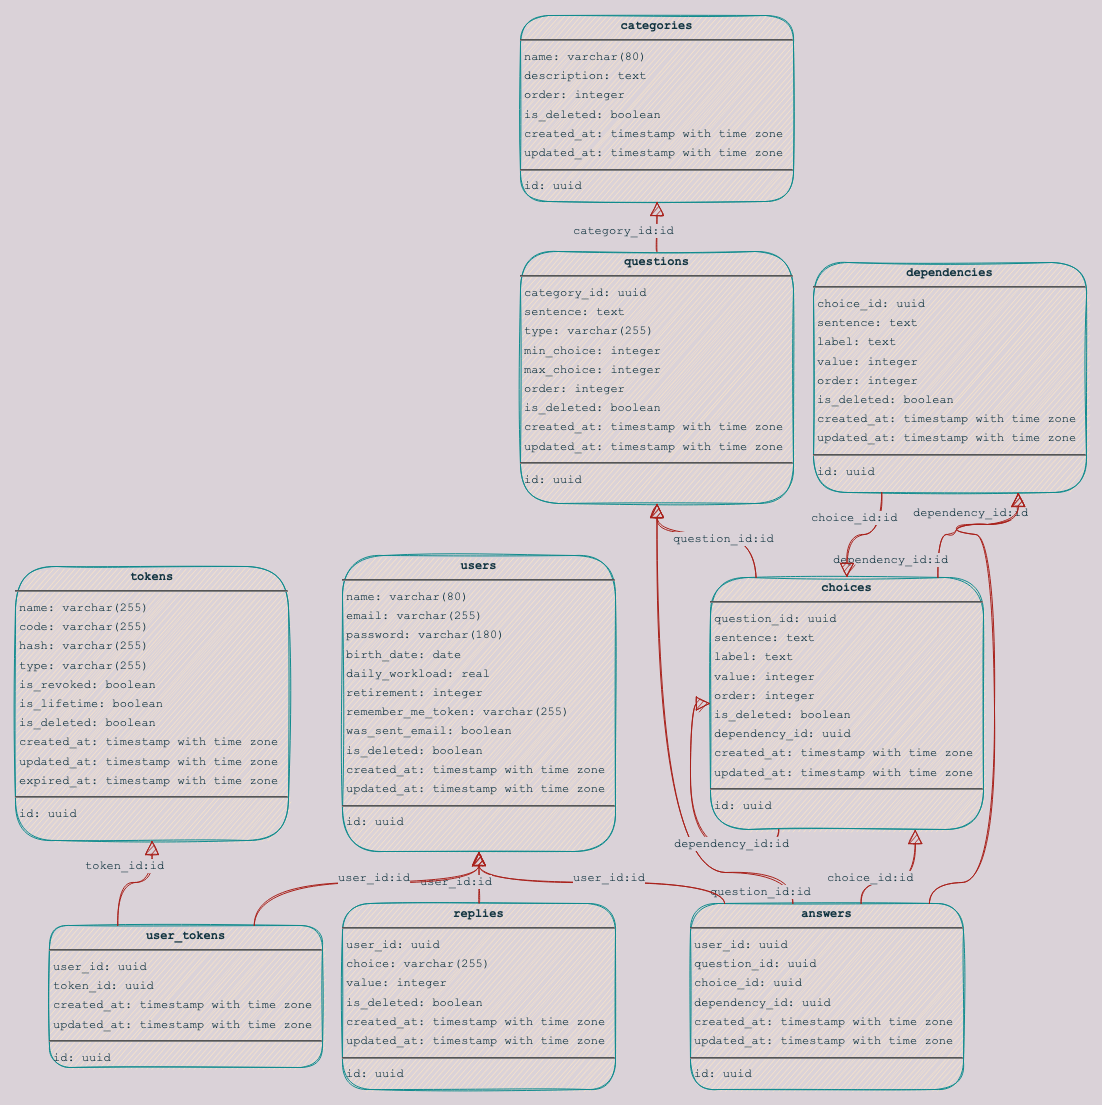

The diagram above was exported from draw.io. Its source (the exported page's mxGraphModel, read from the mxfile embedded in the PNG):
<mxGraphModel dx="2050" dy="1277" grid="1" gridSize="10" guides="1" tooltips="1" connect="1" arrows="1" fold="1" page="0" pageScale="1" pageWidth="827" pageHeight="1169" background="#DAD2D8" math="0" shadow="0">
  <root>
    <mxCell id="0" />
    <mxCell id="1" parent="0" />
    <mxCell id="node8" value="&lt;p style=&quot;margin: 4px 0px 0px; text-align: center; font-size: 12px;&quot;&gt;&lt;b style=&quot;font-size: 12px;&quot;&gt;answers&lt;/b&gt;&lt;/p&gt;&lt;hr style=&quot;font-size: 12px;&quot;&gt;&lt;p style=&quot;margin: 0px 0px 0px 4px; line-height: 1.6; font-size: 12px;&quot;&gt; user_id: uuid&lt;br style=&quot;font-size: 12px;&quot;&gt; question_id: uuid&lt;br style=&quot;font-size: 12px;&quot;&gt; choice_id: uuid&lt;br style=&quot;font-size: 12px;&quot;&gt; dependency_id: uuid&lt;br style=&quot;font-size: 12px;&quot;&gt; created_at: timestamp with time zone&lt;br style=&quot;font-size: 12px;&quot;&gt; updated_at: timestamp with time zone&lt;/p&gt;&lt;hr style=&quot;font-size: 12px;&quot;&gt;&lt;p style=&quot;margin: 0px 0px 0px 4px; line-height: 1.6; font-size: 12px;&quot;&gt; id: uuid&lt;/p&gt;" style="verticalAlign=top;align=left;overflow=fill;fontSize=12;fontFamily=Courier New;html=1;rounded=1;shadow=0;comic=0;labelBackgroundColor=none;strokeWidth=1;fillColor=#FAE5C7;strokeColor=#0F8B8D;fontColor=#143642;sketch=1;" parent="1" vertex="1">
      <mxGeometry x="538" y="740" width="273" height="186" as="geometry" />
    </mxCell>
    <mxCell id="node7" value="&lt;p style=&quot;margin: 4px 0px 0px; text-align: center; font-size: 12px;&quot;&gt;&lt;b style=&quot;font-size: 12px;&quot;&gt;categories&lt;/b&gt;&lt;/p&gt;&lt;hr style=&quot;font-size: 12px;&quot;&gt;&lt;p style=&quot;margin: 0px 0px 0px 4px; line-height: 1.6; font-size: 12px;&quot;&gt; name: varchar(80)&lt;br style=&quot;font-size: 12px;&quot;&gt; description: text&lt;br style=&quot;font-size: 12px;&quot;&gt; order: integer&lt;br style=&quot;font-size: 12px;&quot;&gt; is_deleted: boolean&lt;br style=&quot;font-size: 12px;&quot;&gt; created_at: timestamp with time zone&lt;br style=&quot;font-size: 12px;&quot;&gt; updated_at: timestamp with time zone&lt;/p&gt;&lt;hr style=&quot;font-size: 12px;&quot;&gt;&lt;p style=&quot;margin: 0px 0px 0px 4px; line-height: 1.6; font-size: 12px;&quot;&gt; id: uuid&lt;/p&gt;" style="verticalAlign=top;align=left;overflow=fill;fontSize=12;fontFamily=Courier New;html=1;rounded=1;shadow=0;comic=0;labelBackgroundColor=none;strokeWidth=1;fillColor=#FAE5C7;strokeColor=#0F8B8D;fontColor=#143642;sketch=1;" parent="1" vertex="1">
      <mxGeometry x="368" y="-148" width="273" height="186" as="geometry" />
    </mxCell>
    <mxCell id="node2" value="&lt;p style=&quot;margin: 4px 0px 0px; text-align: center; font-size: 12px;&quot;&gt;&lt;b style=&quot;font-size: 12px;&quot;&gt;choices&lt;/b&gt;&lt;/p&gt;&lt;hr style=&quot;font-size: 12px;&quot;&gt;&lt;p style=&quot;margin: 0px 0px 0px 4px; line-height: 1.6; font-size: 12px;&quot;&gt; question_id: uuid&lt;br style=&quot;font-size: 12px;&quot;&gt; sentence: text&lt;br style=&quot;font-size: 12px;&quot;&gt; label: text&lt;br style=&quot;font-size: 12px;&quot;&gt; value: integer&lt;br style=&quot;font-size: 12px;&quot;&gt; order: integer&lt;br style=&quot;font-size: 12px;&quot;&gt; is_deleted: boolean&lt;br style=&quot;font-size: 12px;&quot;&gt; dependency_id: uuid&lt;br style=&quot;font-size: 12px;&quot;&gt; created_at: timestamp with time zone&lt;br style=&quot;font-size: 12px;&quot;&gt; updated_at: timestamp with time zone&lt;/p&gt;&lt;hr style=&quot;font-size: 12px;&quot;&gt;&lt;p style=&quot;margin: 0px 0px 0px 4px; line-height: 1.6; font-size: 12px;&quot;&gt; id: uuid&lt;/p&gt;" style="verticalAlign=top;align=left;overflow=fill;fontSize=12;fontFamily=Courier New;html=1;rounded=1;shadow=0;comic=0;labelBackgroundColor=none;strokeWidth=1;fillColor=#FAE5C7;strokeColor=#0F8B8D;fontColor=#143642;sketch=1;" parent="1" vertex="1">
      <mxGeometry x="558" y="414" width="273" height="252" as="geometry" />
    </mxCell>
    <mxCell id="node3" value="&lt;p style=&quot;margin: 4px 0px 0px; text-align: center; font-size: 12px;&quot;&gt;&lt;b style=&quot;font-size: 12px;&quot;&gt;dependencies&lt;/b&gt;&lt;/p&gt;&lt;hr style=&quot;font-size: 12px;&quot;&gt;&lt;p style=&quot;margin: 0px 0px 0px 4px; line-height: 1.6; font-size: 12px;&quot;&gt; choice_id: uuid&lt;br style=&quot;font-size: 12px;&quot;&gt; sentence: text&lt;br style=&quot;font-size: 12px;&quot;&gt; label: text&lt;br style=&quot;font-size: 12px;&quot;&gt; value: integer&lt;br style=&quot;font-size: 12px;&quot;&gt; order: integer&lt;br style=&quot;font-size: 12px;&quot;&gt; is_deleted: boolean&lt;br style=&quot;font-size: 12px;&quot;&gt; created_at: timestamp with time zone&lt;br style=&quot;font-size: 12px;&quot;&gt; updated_at: timestamp with time zone&lt;/p&gt;&lt;hr style=&quot;font-size: 12px;&quot;&gt;&lt;p style=&quot;margin: 0px 0px 0px 4px; line-height: 1.6; font-size: 12px;&quot;&gt; id: uuid&lt;/p&gt;" style="verticalAlign=top;align=left;overflow=fill;fontSize=12;fontFamily=Courier New;html=1;rounded=1;shadow=0;comic=0;labelBackgroundColor=none;strokeWidth=1;fillColor=#FAE5C7;strokeColor=#0F8B8D;fontColor=#143642;sketch=1;" parent="1" vertex="1">
      <mxGeometry x="661" y="99" width="273" height="230" as="geometry" />
    </mxCell>
    <mxCell id="node5" value="&lt;p style=&quot;margin: 4px 0px 0px; text-align: center; font-size: 12px;&quot;&gt;&lt;b style=&quot;font-size: 12px;&quot;&gt;questions&lt;/b&gt;&lt;/p&gt;&lt;hr style=&quot;font-size: 12px;&quot;&gt;&lt;p style=&quot;margin: 0px 0px 0px 4px; line-height: 1.6; font-size: 12px;&quot;&gt; category_id: uuid&lt;br style=&quot;font-size: 12px;&quot;&gt; sentence: text&lt;br style=&quot;font-size: 12px;&quot;&gt; type: varchar(255)&lt;br style=&quot;font-size: 12px;&quot;&gt; min_choice: integer&lt;br style=&quot;font-size: 12px;&quot;&gt; max_choice: integer&lt;br style=&quot;font-size: 12px;&quot;&gt; order: integer&lt;br style=&quot;font-size: 12px;&quot;&gt; is_deleted: boolean&lt;br style=&quot;font-size: 12px;&quot;&gt; created_at: timestamp with time zone&lt;br style=&quot;font-size: 12px;&quot;&gt; updated_at: timestamp with time zone&lt;/p&gt;&lt;hr style=&quot;font-size: 12px;&quot;&gt;&lt;p style=&quot;margin: 0px 0px 0px 4px; line-height: 1.6; font-size: 12px;&quot;&gt; id: uuid&lt;/p&gt;" style="verticalAlign=top;align=left;overflow=fill;fontSize=12;fontFamily=Courier New;html=1;rounded=1;shadow=0;comic=0;labelBackgroundColor=none;strokeWidth=1;fillColor=#FAE5C7;strokeColor=#0F8B8D;fontColor=#143642;sketch=1;" parent="1" vertex="1">
      <mxGeometry x="368" y="88" width="273" height="252" as="geometry" />
    </mxCell>
    <mxCell id="node1" value="&lt;p style=&quot;margin: 4px 0px 0px; text-align: center; font-size: 12px;&quot;&gt;&lt;b style=&quot;font-size: 12px;&quot;&gt;replies&lt;/b&gt;&lt;/p&gt;&lt;hr style=&quot;font-size: 12px;&quot;&gt;&lt;p style=&quot;margin: 0px 0px 0px 4px; line-height: 1.6; font-size: 12px;&quot;&gt; user_id: uuid&lt;br style=&quot;font-size: 12px;&quot;&gt; choice: varchar(255)&lt;br style=&quot;font-size: 12px;&quot;&gt; value: integer&lt;br style=&quot;font-size: 12px;&quot;&gt; is_deleted: boolean&lt;br style=&quot;font-size: 12px;&quot;&gt; created_at: timestamp with time zone&lt;br style=&quot;font-size: 12px;&quot;&gt; updated_at: timestamp with time zone&lt;/p&gt;&lt;hr style=&quot;font-size: 12px;&quot;&gt;&lt;p style=&quot;margin: 0px 0px 0px 4px; line-height: 1.6; font-size: 12px;&quot;&gt; id: uuid&lt;/p&gt;" style="verticalAlign=top;align=left;overflow=fill;fontSize=12;fontFamily=Courier New;html=1;rounded=1;shadow=0;comic=0;labelBackgroundColor=none;strokeWidth=1;fillColor=#FAE5C7;strokeColor=#0F8B8D;fontColor=#143642;sketch=1;" parent="1" vertex="1">
      <mxGeometry x="190" y="740" width="273" height="186" as="geometry" />
    </mxCell>
    <mxCell id="node4" value="&lt;p style=&quot;margin: 4px 0px 0px; text-align: center; font-size: 12px;&quot;&gt;&lt;b style=&quot;font-size: 12px;&quot;&gt;tokens&lt;/b&gt;&lt;/p&gt;&lt;hr style=&quot;font-size: 12px;&quot;&gt;&lt;p style=&quot;margin: 0px 0px 0px 4px; line-height: 1.6; font-size: 12px;&quot;&gt; name: varchar(255)&lt;br style=&quot;font-size: 12px;&quot;&gt; code: varchar(255)&lt;br style=&quot;font-size: 12px;&quot;&gt; hash: varchar(255)&lt;br style=&quot;font-size: 12px;&quot;&gt; type: varchar(255)&lt;br style=&quot;font-size: 12px;&quot;&gt; is_revoked: boolean&lt;br style=&quot;font-size: 12px;&quot;&gt; is_lifetime: boolean&lt;br style=&quot;font-size: 12px;&quot;&gt; is_deleted: boolean&lt;br style=&quot;font-size: 12px;&quot;&gt; created_at: timestamp with time zone&lt;br style=&quot;font-size: 12px;&quot;&gt; updated_at: timestamp with time zone&lt;br style=&quot;font-size: 12px;&quot;&gt; expired_at: timestamp with time zone&lt;/p&gt;&lt;hr style=&quot;font-size: 12px;&quot;&gt;&lt;p style=&quot;margin: 0px 0px 0px 4px; line-height: 1.6; font-size: 12px;&quot;&gt; id: uuid&lt;/p&gt;" style="verticalAlign=top;align=left;overflow=fill;fontSize=12;fontFamily=Courier New;html=1;rounded=1;shadow=0;comic=0;labelBackgroundColor=none;strokeWidth=1;fillColor=#FAE5C7;strokeColor=#0F8B8D;fontColor=#143642;sketch=1;" parent="1" vertex="1">
      <mxGeometry x="-137" y="403" width="273" height="274" as="geometry" />
    </mxCell>
    <mxCell id="node6" value="&lt;p style=&quot;margin: 4px 0px 0px; text-align: center; font-size: 12px;&quot;&gt;&lt;b style=&quot;font-size: 12px;&quot;&gt;user_tokens&lt;/b&gt;&lt;/p&gt;&lt;hr style=&quot;font-size: 12px;&quot;&gt;&lt;p style=&quot;margin: 0px 0px 0px 4px; line-height: 1.6; font-size: 12px;&quot;&gt; user_id: uuid&lt;br style=&quot;font-size: 12px;&quot;&gt; token_id: uuid&lt;br style=&quot;font-size: 12px;&quot;&gt; created_at: timestamp with time zone&lt;br style=&quot;font-size: 12px;&quot;&gt; updated_at: timestamp with time zone&lt;/p&gt;&lt;hr style=&quot;font-size: 12px;&quot;&gt;&lt;p style=&quot;margin: 0px 0px 0px 4px; line-height: 1.6; font-size: 12px;&quot;&gt; id: uuid&lt;/p&gt;" style="verticalAlign=top;align=left;overflow=fill;fontSize=12;fontFamily=Courier New;html=1;rounded=1;shadow=0;comic=0;labelBackgroundColor=none;strokeWidth=1;fillColor=#FAE5C7;strokeColor=#0F8B8D;fontColor=#143642;sketch=1;" parent="1" vertex="1">
      <mxGeometry x="-103" y="762" width="273" height="142" as="geometry" />
    </mxCell>
    <mxCell id="node0" value="&lt;p style=&quot;margin: 4px 0px 0px; text-align: center; font-size: 12px;&quot;&gt;&lt;b style=&quot;font-size: 12px;&quot;&gt;users&lt;/b&gt;&lt;/p&gt;&lt;hr style=&quot;font-size: 12px;&quot;&gt;&lt;p style=&quot;margin: 0px 0px 0px 4px; line-height: 1.6; font-size: 12px;&quot;&gt; name: varchar(80)&lt;br style=&quot;font-size: 12px;&quot;&gt; email: varchar(255)&lt;br style=&quot;font-size: 12px;&quot;&gt; password: varchar(180)&lt;br style=&quot;font-size: 12px;&quot;&gt; birth_date: date&lt;br style=&quot;font-size: 12px;&quot;&gt; daily_workload: real&lt;br style=&quot;font-size: 12px;&quot;&gt; retirement: integer&lt;br style=&quot;font-size: 12px;&quot;&gt; remember_me_token: varchar(255)&lt;br style=&quot;font-size: 12px;&quot;&gt; was_sent_email: boolean&lt;br style=&quot;font-size: 12px;&quot;&gt; is_deleted: boolean&lt;br style=&quot;font-size: 12px;&quot;&gt; created_at: timestamp with time zone&lt;br style=&quot;font-size: 12px;&quot;&gt; updated_at: timestamp with time zone&lt;/p&gt;&lt;hr style=&quot;font-size: 12px;&quot;&gt;&lt;p style=&quot;margin: 0px 0px 0px 4px; line-height: 1.6; font-size: 12px;&quot;&gt; id: uuid&lt;/p&gt;" style="verticalAlign=top;align=left;overflow=fill;fontSize=12;fontFamily=Courier New;html=1;rounded=1;shadow=0;comic=0;labelBackgroundColor=none;strokeWidth=1;fillColor=#FAE5C7;strokeColor=#0F8B8D;fontColor=#143642;sketch=1;" parent="1" vertex="1">
      <mxGeometry x="190" y="392" width="273" height="296" as="geometry" />
    </mxCell>
    <mxCell id="edge2" value="" style="html=1;rounded=1;edgeStyle=orthogonalEdgeStyle;dashed=0;startArrow=none;endArrow=block;endSize=12;strokeColor=#A8201A;exitX=0.625;exitY=0.000;exitDx=0;exitDy=0;entryX=0.750;entryY=1.000;entryDx=0;entryDy=0;labelBackgroundColor=#DAD2D8;fontColor=#143642;sketch=1;curved=1;fontFamily=Courier New;fontSize=12;" parent="1" source="node8" target="node2" edge="1">
      <mxGeometry width="50" height="50" relative="1" as="geometry">
        <Array as="points">
          <mxPoint x="709" y="719" />
          <mxPoint x="763" y="719" />
        </Array>
      </mxGeometry>
    </mxCell>
    <mxCell id="label14" value="choice_id:id" style="edgeLabel;resizable=0;html=1;align=left;verticalAlign=top;strokeColor=#0F8B8D;labelBackgroundColor=#DAD2D8;fontColor=#143642;rounded=1;sketch=1;fontFamily=Courier New;fontSize=12;" parent="edge2" vertex="1" connectable="0">
      <mxGeometry x="673" y="701" as="geometry" />
    </mxCell>
    <mxCell id="edge0" value="" style="html=1;rounded=1;edgeStyle=orthogonalEdgeStyle;dashed=0;startArrow=none;endArrow=block;endSize=12;strokeColor=#A8201A;exitX=0.875;exitY=0.000;exitDx=0;exitDy=0;entryX=0.750;entryY=1.000;entryDx=0;entryDy=0;labelBackgroundColor=#DAD2D8;fontColor=#143642;sketch=1;curved=1;fontFamily=Courier New;fontSize=12;" parent="1" source="node8" target="node3" edge="1">
      <mxGeometry width="50" height="50" relative="1" as="geometry">
        <Array as="points">
          <mxPoint x="777" y="719" />
          <mxPoint x="842" y="719" />
          <mxPoint x="842" y="371" />
          <mxPoint x="804" y="371" />
          <mxPoint x="804" y="361" />
          <mxPoint x="866" y="361" />
        </Array>
      </mxGeometry>
    </mxCell>
    <mxCell id="label2" value="dependency_id:id" style="edgeLabel;resizable=0;html=1;align=left;verticalAlign=top;strokeColor=#0F8B8D;labelBackgroundColor=#DAD2D8;fontColor=#143642;rounded=1;sketch=1;fontFamily=Courier New;fontSize=12;" parent="edge0" vertex="1" connectable="0">
      <mxGeometry x="759" y="336" as="geometry" />
    </mxCell>
    <mxCell id="edge4" value="" style="html=1;rounded=1;edgeStyle=orthogonalEdgeStyle;dashed=0;startArrow=none;endArrow=block;endSize=12;strokeColor=#A8201A;exitX=0.375;exitY=0.000;exitDx=0;exitDy=0;entryX=0.500;entryY=1.000;entryDx=0;entryDy=0;labelBackgroundColor=#DAD2D8;fontColor=#143642;sketch=1;curved=1;fontFamily=Courier New;fontSize=12;" parent="1" source="node8" target="node5" edge="1">
      <mxGeometry width="50" height="50" relative="1" as="geometry">
        <Array as="points">
          <mxPoint x="641" y="709" />
          <mxPoint x="504" y="709" />
        </Array>
      </mxGeometry>
    </mxCell>
    <mxCell id="label26" value="question_id:id" style="edgeLabel;resizable=0;html=1;align=left;verticalAlign=top;strokeColor=#0F8B8D;labelBackgroundColor=#DAD2D8;fontColor=#143642;rounded=1;sketch=1;fontFamily=Courier New;fontSize=12;" parent="edge4" vertex="1" connectable="0">
      <mxGeometry x="556" y="715" as="geometry" />
    </mxCell>
    <mxCell id="edge5" value="" style="html=1;rounded=1;edgeStyle=orthogonalEdgeStyle;dashed=0;startArrow=none;endArrow=block;endSize=12;strokeColor=#A8201A;exitX=0.125;exitY=0.000;exitDx=0;exitDy=0;entryX=0.500;entryY=1.000;entryDx=0;entryDy=0;labelBackgroundColor=#DAD2D8;fontColor=#143642;sketch=1;curved=1;fontFamily=Courier New;fontSize=12;" parent="1" source="node8" target="node0" edge="1">
      <mxGeometry width="50" height="50" relative="1" as="geometry">
        <Array as="points">
          <mxPoint x="572" y="719" />
          <mxPoint x="327" y="719" />
        </Array>
      </mxGeometry>
    </mxCell>
    <mxCell id="label32" value="user_id:id" style="edgeLabel;resizable=0;html=1;align=left;verticalAlign=top;strokeColor=#0F8B8D;labelBackgroundColor=#DAD2D8;fontColor=#143642;rounded=1;sketch=1;fontFamily=Courier New;fontSize=12;" parent="edge5" vertex="1" connectable="0">
      <mxGeometry x="419" y="701" as="geometry" />
    </mxCell>
    <mxCell id="edge3" value="" style="html=1;rounded=1;edgeStyle=orthogonalEdgeStyle;dashed=0;startArrow=none;endArrow=block;endSize=12;strokeColor=#A8201A;exitX=0.250;exitY=1.000;exitDx=0;exitDy=0;entryX=0.000;entryY=0.500;entryDx=0;entryDy=0;labelBackgroundColor=#DAD2D8;fontColor=#143642;sketch=1;curved=1;fontFamily=Courier New;fontSize=12;" parent="1" source="node2" target="node2" edge="1">
      <mxGeometry width="50" height="50" relative="1" as="geometry">
        <Array as="points">
          <mxPoint x="627" y="686" />
          <mxPoint x="538" y="686" />
          <mxPoint x="538" y="540" />
        </Array>
      </mxGeometry>
    </mxCell>
    <mxCell id="label20" value="dependency_id:id" style="edgeLabel;resizable=0;html=1;align=left;verticalAlign=top;strokeColor=#0F8B8D;labelBackgroundColor=#DAD2D8;fontColor=#143642;rounded=1;sketch=1;fontFamily=Courier New;fontSize=12;" parent="edge3" vertex="1" connectable="0">
      <mxGeometry x="520" y="667" as="geometry" />
    </mxCell>
    <mxCell id="edge1" value="" style="html=1;rounded=1;edgeStyle=orthogonalEdgeStyle;dashed=0;startArrow=none;endArrow=block;endSize=12;strokeColor=#A8201A;exitX=0.833;exitY=0.000;exitDx=0;exitDy=0;entryX=0.750;entryY=1.000;entryDx=0;entryDy=0;labelBackgroundColor=#DAD2D8;fontColor=#143642;sketch=1;curved=1;fontFamily=Courier New;fontSize=12;" parent="1" source="node2" target="node3" edge="1">
      <mxGeometry width="50" height="50" relative="1" as="geometry">
        <Array as="points">
          <mxPoint x="786" y="371" />
          <mxPoint x="804" y="371" />
          <mxPoint x="804" y="361" />
          <mxPoint x="866" y="361" />
        </Array>
      </mxGeometry>
    </mxCell>
    <mxCell id="label8" value="dependency_id:id" style="edgeLabel;resizable=0;html=1;align=left;verticalAlign=top;strokeColor=#0F8B8D;labelBackgroundColor=#DAD2D8;fontColor=#143642;rounded=1;sketch=1;fontFamily=Courier New;fontSize=12;" parent="edge1" vertex="1" connectable="0">
      <mxGeometry x="679" y="383" as="geometry" />
    </mxCell>
    <mxCell id="edge10" value="" style="html=1;rounded=1;edgeStyle=orthogonalEdgeStyle;dashed=0;startArrow=none;endArrow=block;endSize=12;strokeColor=#A8201A;exitX=0.167;exitY=0.000;exitDx=0;exitDy=0;entryX=0.500;entryY=1.000;entryDx=0;entryDy=0;labelBackgroundColor=#DAD2D8;fontColor=#143642;sketch=1;curved=1;fontFamily=Courier New;fontSize=12;" parent="1" source="node2" target="node5" edge="1">
      <mxGeometry width="50" height="50" relative="1" as="geometry">
        <Array as="points">
          <mxPoint x="604" y="371" />
          <mxPoint x="504" y="371" />
        </Array>
      </mxGeometry>
    </mxCell>
    <mxCell id="label62" value="question_id:id" style="edgeLabel;resizable=0;html=1;align=left;verticalAlign=top;strokeColor=#0F8B8D;labelBackgroundColor=#DAD2D8;fontColor=#143642;rounded=1;sketch=1;fontFamily=Courier New;fontSize=12;" parent="edge10" vertex="1" connectable="0">
      <mxGeometry x="519" y="362" as="geometry" />
    </mxCell>
    <mxCell id="edge7" value="" style="html=1;rounded=1;edgeStyle=orthogonalEdgeStyle;dashed=0;startArrow=none;endArrow=block;endSize=12;strokeColor=#A8201A;exitX=0.250;exitY=1.000;exitDx=0;exitDy=0;entryX=0.500;entryY=0.000;entryDx=0;entryDy=0;labelBackgroundColor=#DAD2D8;fontColor=#143642;sketch=1;curved=1;fontFamily=Courier New;fontSize=12;" parent="1" source="node3" target="node2" edge="1">
      <mxGeometry width="50" height="50" relative="1" as="geometry">
        <Array as="points">
          <mxPoint x="729" y="371" />
          <mxPoint x="695" y="371" />
        </Array>
      </mxGeometry>
    </mxCell>
    <mxCell id="label44" value="choice_id:id" style="edgeLabel;resizable=0;html=1;align=left;verticalAlign=top;strokeColor=#0F8B8D;labelBackgroundColor=#DAD2D8;fontColor=#143642;rounded=1;sketch=1;fontFamily=Courier New;fontSize=12;" parent="edge7" vertex="1" connectable="0">
      <mxGeometry x="657" y="341" as="geometry" />
    </mxCell>
    <mxCell id="edge6" value="" style="html=1;rounded=1;edgeStyle=orthogonalEdgeStyle;dashed=0;startArrow=none;endArrow=block;endSize=12;strokeColor=#A8201A;exitX=0.500;exitY=0.000;exitDx=0;exitDy=0;entryX=0.500;entryY=1.000;entryDx=0;entryDy=0;labelBackgroundColor=#DAD2D8;fontColor=#143642;sketch=1;curved=1;fontFamily=Courier New;fontSize=12;" parent="1" source="node5" target="node7" edge="1">
      <mxGeometry width="50" height="50" relative="1" as="geometry">
        <Array as="points" />
      </mxGeometry>
    </mxCell>
    <mxCell id="label38" value="category_id:id" style="edgeLabel;resizable=0;html=1;align=left;verticalAlign=top;strokeColor=#0F8B8D;labelBackgroundColor=#DAD2D8;fontColor=#143642;rounded=1;sketch=1;fontFamily=Courier New;fontSize=12;" parent="edge6" vertex="1" connectable="0">
      <mxGeometry x="419" y="54" as="geometry" />
    </mxCell>
    <mxCell id="edge11" value="" style="html=1;rounded=1;edgeStyle=orthogonalEdgeStyle;dashed=0;startArrow=none;endArrow=block;endSize=12;strokeColor=#A8201A;exitX=0.500;exitY=0.000;exitDx=0;exitDy=0;entryX=0.500;entryY=1.000;entryDx=0;entryDy=0;labelBackgroundColor=#DAD2D8;fontColor=#143642;sketch=1;curved=1;fontFamily=Courier New;fontSize=12;" parent="1" source="node1" target="node0" edge="1">
      <mxGeometry width="50" height="50" relative="1" as="geometry">
        <Array as="points" />
      </mxGeometry>
    </mxCell>
    <mxCell id="label68" value="user_id:id" style="edgeLabel;resizable=0;html=1;align=left;verticalAlign=top;strokeColor=#0F8B8D;labelBackgroundColor=#DAD2D8;fontColor=#143642;rounded=1;sketch=1;fontFamily=Courier New;fontSize=12;" parent="edge11" vertex="1" connectable="0">
      <mxGeometry x="266" y="705" as="geometry" />
    </mxCell>
    <mxCell id="edge9" value="" style="html=1;rounded=1;edgeStyle=orthogonalEdgeStyle;dashed=0;startArrow=none;endArrow=block;endSize=12;strokeColor=#A8201A;exitX=0.250;exitY=0.000;exitDx=0;exitDy=0;entryX=0.500;entryY=1.000;entryDx=0;entryDy=0;labelBackgroundColor=#DAD2D8;fontColor=#143642;sketch=1;curved=1;fontFamily=Courier New;fontSize=12;" parent="1" source="node6" target="node4" edge="1">
      <mxGeometry width="50" height="50" relative="1" as="geometry">
        <Array as="points">
          <mxPoint x="-35" y="719" />
          <mxPoint y="719" />
        </Array>
      </mxGeometry>
    </mxCell>
    <mxCell id="label56" value="token_id:id" style="edgeLabel;resizable=0;html=1;align=left;verticalAlign=top;strokeColor=#0F8B8D;labelBackgroundColor=#DAD2D8;fontColor=#143642;rounded=1;sketch=1;fontFamily=Courier New;fontSize=12;" parent="edge9" vertex="1" connectable="0">
      <mxGeometry x="-69" y="689" as="geometry" />
    </mxCell>
    <mxCell id="edge8" value="" style="html=1;rounded=1;edgeStyle=orthogonalEdgeStyle;dashed=0;startArrow=none;endArrow=block;endSize=12;strokeColor=#A8201A;exitX=0.750;exitY=0.000;exitDx=0;exitDy=0;entryX=0.500;entryY=1.000;entryDx=0;entryDy=0;labelBackgroundColor=#DAD2D8;fontColor=#143642;sketch=1;curved=1;fontFamily=Courier New;fontSize=12;" parent="1" source="node6" target="node0" edge="1">
      <mxGeometry width="50" height="50" relative="1" as="geometry">
        <Array as="points">
          <mxPoint x="102" y="719" />
          <mxPoint x="327" y="719" />
        </Array>
      </mxGeometry>
    </mxCell>
    <mxCell id="label50" value="user_id:id" style="edgeLabel;resizable=0;html=1;align=left;verticalAlign=top;strokeColor=#0F8B8D;labelBackgroundColor=#DAD2D8;fontColor=#143642;rounded=1;sketch=1;fontFamily=Courier New;fontSize=12;" parent="edge8" vertex="1" connectable="0">
      <mxGeometry x="184" y="701" as="geometry" />
    </mxCell>
  </root>
</mxGraphModel>